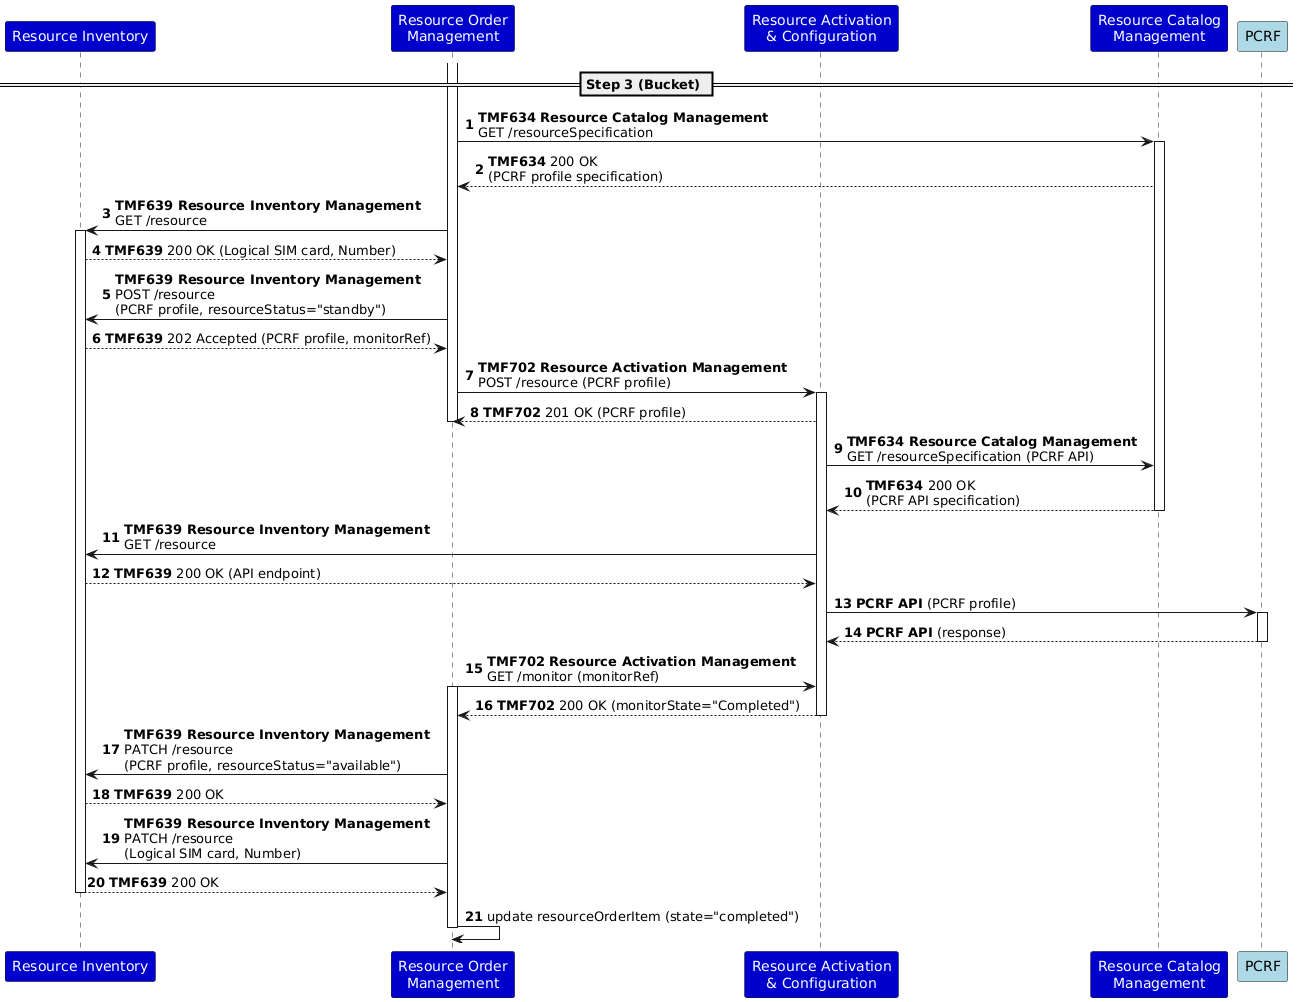

The diagram above was rendered by PlantUML. Its source (embedded in the PNG):
@startuml
autonumber
skinparam ParticipantFontColor automatic
participant "Resource Inventory" as RI #MediumBlue
participant "Resource Order\nManagement" as ROM #MediumBlue
participant "Resource Activation\n& Configuration" as RAC #MediumBlue
participant "Resource Catalog\nManagement" as RCM #MediumBlue
participant "PCRF" as NS #LightBlue
== Step 3 (Bucket) ==
activate ROM
ROM -> RCM: **TMF634 Resource Catalog Management**\nGET /resourceSpecification
activate RCM
RCM --> ROM: **TMF634** 200 OK\n(PCRF profile specification)
ROM -> RI: **TMF639 Resource Inventory Management**\nGET /resource
activate RI
RI --> ROM: **TMF639** 200 OK (Logical SIM card, Number)
ROM -> RI: **TMF639 Resource Inventory Management**\nPOST /resource\n(PCRF profile, resourceStatus="standby")
RI --> ROM: **TMF639** 202 Accepted (PCRF profile, monitorRef)
ROM -> RAC: **TMF702 Resource Activation Management**\nPOST /resource (PCRF profile)
activate RAC
RAC --> ROM: **TMF702** 201 OK (PCRF profile)
deactivate ROM
RAC -> RCM: **TMF634 Resource Catalog Management**\nGET /resourceSpecification (PCRF API)
RCM --> RAC: **TMF634** 200 OK\n(PCRF API specification)
deactivate RCM
RAC -> RI: **TMF639 Resource Inventory Management**\nGET /resource
RI --> RAC: **TMF639** 200 OK (API endpoint)
RAC -> NS: **PCRF API** (PCRF profile)
activate NS
NS --> RAC: **PCRF API** (response)
deactivate NS
ROM -> RAC: **TMF702 Resource Activation Management**\nGET /monitor (monitorRef)
activate ROM
RAC --> ROM: **TMF702** 200 OK (monitorState="Completed")
deactivate RAC
ROM -> RI: **TMF639 Resource Inventory Management**\nPATCH /resource\n(PCRF profile, resourceStatus="available")
RI --> ROM: **TMF639** 200 OK
ROM -> RI: **TMF639 Resource Inventory Management**\nPATCH /resource\n(Logical SIM card, Number)
RI --> ROM: **TMF639** 200 OK
deactivate RI
ROM -> ROM: update resourceOrderItem (state="completed")
deactivate ROM
@enduml